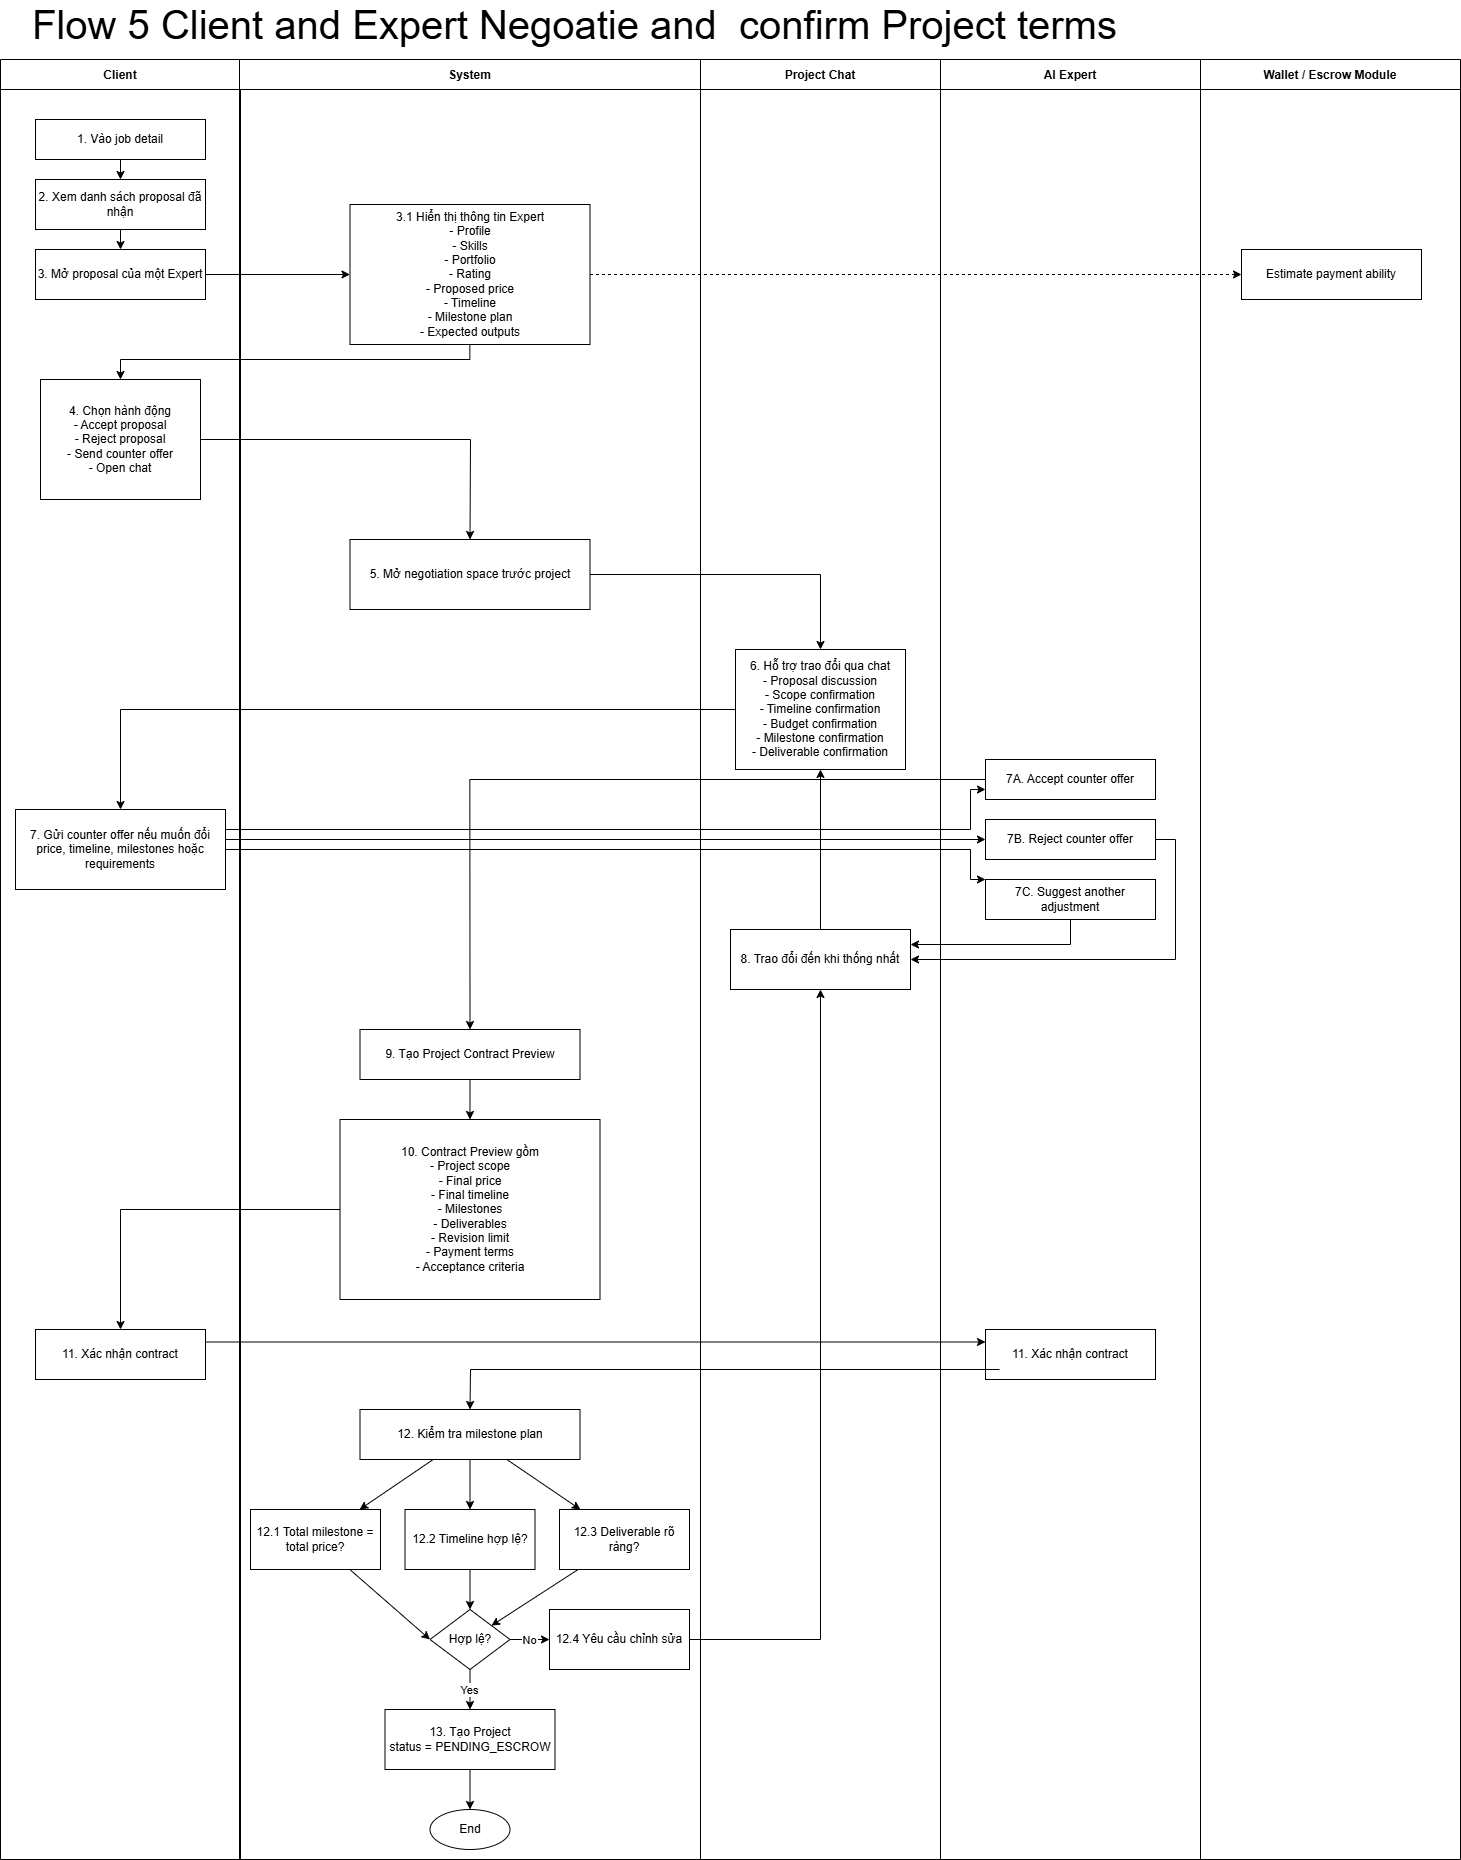

The diagram above was exported from draw.io. Its source (the exported page's mxGraphModel, read from the mxfile embedded in the PNG):
<mxGraphModel dx="2606" dy="918" grid="1" gridSize="10" guides="1" tooltips="1" connect="1" arrows="1" fold="1" page="1" pageScale="1" pageWidth="827" pageHeight="1169" math="0" shadow="0">
  <root>
    <mxCell id="0" />
    <mxCell id="1" parent="0" />
    <mxCell id="PRQirmRt7A_hsj3P37if-405" parent="1" style="swimlane;horizontal=1;startSize=30;" value="Client" vertex="1">
      <mxGeometry height="1800" width="240" x="1510" y="1270" as="geometry" />
    </mxCell>
    <mxCell id="PRQirmRt7A_hsj3P37if-406" parent="PRQirmRt7A_hsj3P37if-405" style="rounded=0;whiteSpace=wrap;html=1;strokeColor=default;" value="1. Vào job detail" vertex="1">
      <mxGeometry height="40" width="170" x="35" y="60" as="geometry" />
    </mxCell>
    <mxCell id="PRQirmRt7A_hsj3P37if-407" parent="PRQirmRt7A_hsj3P37if-405" style="rounded=0;whiteSpace=wrap;html=1;strokeColor=default;" value="2. Xem danh sách proposal đã nhận" vertex="1">
      <mxGeometry height="50" width="170" x="35" y="120" as="geometry" />
    </mxCell>
    <mxCell id="PRQirmRt7A_hsj3P37if-408" parent="PRQirmRt7A_hsj3P37if-405" style="rounded=0;whiteSpace=wrap;html=1;strokeColor=default;" value="3. Mở proposal của một Expert" vertex="1">
      <mxGeometry height="50" width="170" x="35" y="190" as="geometry" />
    </mxCell>
    <mxCell id="PRQirmRt7A_hsj3P37if-409" parent="PRQirmRt7A_hsj3P37if-405" style="rounded=0;whiteSpace=wrap;html=1;strokeColor=default;" value="4. Chọn hành động&#10;- Accept proposal&#10;- Reject proposal&#10;- Send counter offer&#10;- Open chat" vertex="1">
      <mxGeometry height="120" width="160" x="40" y="320" as="geometry" />
    </mxCell>
    <mxCell id="PRQirmRt7A_hsj3P37if-410" parent="PRQirmRt7A_hsj3P37if-405" style="rounded=0;whiteSpace=wrap;html=1;strokeColor=default;" value="7. Gửi counter offer nếu muốn đổi price, timeline, milestones hoặc requirements" vertex="1">
      <mxGeometry height="80" width="210" x="15" y="750" as="geometry" />
    </mxCell>
    <mxCell id="PRQirmRt7A_hsj3P37if-411" parent="PRQirmRt7A_hsj3P37if-405" style="rounded=0;whiteSpace=wrap;html=1;strokeColor=default;" value="11. Xác nhận contract" vertex="1">
      <mxGeometry height="50" width="170" x="35" y="1270" as="geometry" />
    </mxCell>
    <mxCell id="PRQirmRt7A_hsj3P37if-412" parent="1" style="swimlane;horizontal=1;startSize=30;" value="Project Chat" vertex="1">
      <mxGeometry height="1800" width="240" x="2210" y="1270" as="geometry" />
    </mxCell>
    <mxCell id="PRQirmRt7A_hsj3P37if-413" parent="PRQirmRt7A_hsj3P37if-412" style="rounded=0;whiteSpace=wrap;html=1;strokeColor=default;" value="6. Hỗ trợ trao đổi qua chat&#10;- Proposal discussion&#10;- Scope confirmation&#10;- Timeline confirmation&#10;- Budget confirmation&#10;- Milestone confirmation&#10;- Deliverable confirmation" vertex="1">
      <mxGeometry height="120" width="170" x="35" y="590" as="geometry" />
    </mxCell>
    <mxCell id="PRQirmRt7A_hsj3P37if-414" parent="PRQirmRt7A_hsj3P37if-412" style="rounded=0;whiteSpace=wrap;html=1;strokeColor=default;" value="8. Trao đổi đến khi thống nhất" vertex="1">
      <mxGeometry height="60" width="180" x="30" y="870" as="geometry" />
    </mxCell>
    <mxCell id="PRQirmRt7A_hsj3P37if-415" edge="1" parent="PRQirmRt7A_hsj3P37if-412" source="PRQirmRt7A_hsj3P37if-414" style="edgeStyle=orthogonalEdgeStyle;rounded=0;orthogonalLoop=1;jettySize=auto;html=1;entryX=0.5;entryY=1;entryDx=0;entryDy=0;" target="PRQirmRt7A_hsj3P37if-413">
      <mxGeometry relative="1" as="geometry" />
    </mxCell>
    <mxCell id="PRQirmRt7A_hsj3P37if-416" parent="1" style="swimlane;horizontal=1;startSize=30;" value="AI Expert" vertex="1">
      <mxGeometry height="1800" width="260" x="2450" y="1270" as="geometry" />
    </mxCell>
    <mxCell id="PRQirmRt7A_hsj3P37if-417" parent="PRQirmRt7A_hsj3P37if-416" style="rounded=0;whiteSpace=wrap;html=1;strokeColor=default;" value="7B. Reject counter offer" vertex="1">
      <mxGeometry height="40" width="170" x="45" y="760" as="geometry" />
    </mxCell>
    <mxCell id="PRQirmRt7A_hsj3P37if-418" parent="PRQirmRt7A_hsj3P37if-416" style="rounded=0;whiteSpace=wrap;html=1;strokeColor=default;" value="7C. Suggest another adjustment" vertex="1">
      <mxGeometry height="40" width="170" x="45" y="820" as="geometry" />
    </mxCell>
    <mxCell id="PRQirmRt7A_hsj3P37if-419" parent="PRQirmRt7A_hsj3P37if-416" style="rounded=0;whiteSpace=wrap;html=1;strokeColor=default;" value="7A. Accept counter offer" vertex="1">
      <mxGeometry height="40" width="170" x="45" y="700" as="geometry" />
    </mxCell>
    <mxCell id="PRQirmRt7A_hsj3P37if-420" parent="PRQirmRt7A_hsj3P37if-416" style="rounded=0;whiteSpace=wrap;html=1;strokeColor=default;" value="11. Xác nhận contract" vertex="1">
      <mxGeometry height="50" width="170" x="45" y="1270" as="geometry" />
    </mxCell>
    <mxCell id="PRQirmRt7A_hsj3P37if-421" parent="1" style="swimlane;horizontal=1;startSize=30;" value="Wallet / Escrow Module" vertex="1">
      <mxGeometry height="1800" width="260" x="2710" y="1270" as="geometry" />
    </mxCell>
    <mxCell id="PRQirmRt7A_hsj3P37if-422" parent="PRQirmRt7A_hsj3P37if-421" style="rounded=0;whiteSpace=wrap;html=1;strokeColor=default;" value="Estimate payment ability" vertex="1">
      <mxGeometry height="50" width="180" x="41" y="190" as="geometry" />
    </mxCell>
    <mxCell id="PRQirmRt7A_hsj3P37if-423" edge="1" parent="1" source="PRQirmRt7A_hsj3P37if-406" style="strokeColor=default;" target="PRQirmRt7A_hsj3P37if-407">
      <mxGeometry relative="1" as="geometry" />
    </mxCell>
    <mxCell id="PRQirmRt7A_hsj3P37if-424" edge="1" parent="1" source="PRQirmRt7A_hsj3P37if-407" style="strokeColor=default;" target="PRQirmRt7A_hsj3P37if-408">
      <mxGeometry relative="1" as="geometry" />
    </mxCell>
    <mxCell id="PRQirmRt7A_hsj3P37if-425" edge="1" parent="1" source="PRQirmRt7A_hsj3P37if-408" style="strokeColor=default;" target="PRQirmRt7A_hsj3P37if-439">
      <mxGeometry relative="1" as="geometry" />
    </mxCell>
    <mxCell id="PRQirmRt7A_hsj3P37if-426" edge="1" parent="1" source="PRQirmRt7A_hsj3P37if-439" style="dashed=1;strokeColor=default;" target="PRQirmRt7A_hsj3P37if-422">
      <mxGeometry relative="1" as="geometry" />
    </mxCell>
    <mxCell id="PRQirmRt7A_hsj3P37if-427" edge="1" parent="1" source="PRQirmRt7A_hsj3P37if-409" style="strokeColor=default;rounded=0;curved=0;entryX=0.5;entryY=0;entryDx=0;entryDy=0;" target="PRQirmRt7A_hsj3P37if-440">
      <mxGeometry relative="1" as="geometry">
        <Array as="points">
          <mxPoint x="1980" y="1650" />
        </Array>
      </mxGeometry>
    </mxCell>
    <mxCell id="PRQirmRt7A_hsj3P37if-428" edge="1" parent="1" source="PRQirmRt7A_hsj3P37if-440" style="strokeColor=default;rounded=0;curved=0;" target="PRQirmRt7A_hsj3P37if-413">
      <mxGeometry relative="1" as="geometry">
        <Array as="points">
          <mxPoint x="2330" y="1785" />
        </Array>
      </mxGeometry>
    </mxCell>
    <mxCell id="PRQirmRt7A_hsj3P37if-429" edge="1" parent="1" source="PRQirmRt7A_hsj3P37if-413" style="strokeColor=default;rounded=0;curved=0;exitX=0;exitY=0.5;exitDx=0;exitDy=0;entryX=0.5;entryY=0;entryDx=0;entryDy=0;" target="PRQirmRt7A_hsj3P37if-410">
      <mxGeometry relative="1" as="geometry">
        <Array as="points">
          <mxPoint x="1630" y="1920" />
        </Array>
        <mxPoint x="2230" y="1829.9971428571425" as="sourcePoint" />
        <mxPoint x="1720" y="1910.1400000000003" as="targetPoint" />
      </mxGeometry>
    </mxCell>
    <mxCell id="PRQirmRt7A_hsj3P37if-430" edge="1" parent="1" source="PRQirmRt7A_hsj3P37if-439" style="edgeStyle=orthogonalEdgeStyle;rounded=0;orthogonalLoop=1;jettySize=auto;html=1;entryX=0.5;entryY=0;entryDx=0;entryDy=0;" target="PRQirmRt7A_hsj3P37if-409">
      <mxGeometry relative="1" as="geometry">
        <Array as="points">
          <mxPoint x="1980" y="1570" />
          <mxPoint x="1630" y="1570" />
        </Array>
      </mxGeometry>
    </mxCell>
    <mxCell id="PRQirmRt7A_hsj3P37if-431" edge="1" parent="1" source="PRQirmRt7A_hsj3P37if-410" style="edgeStyle=orthogonalEdgeStyle;rounded=0;orthogonalLoop=1;jettySize=auto;html=1;exitX=1;exitY=0.25;exitDx=0;exitDy=0;entryX=0;entryY=0.75;entryDx=0;entryDy=0;" target="PRQirmRt7A_hsj3P37if-419">
      <mxGeometry relative="1" as="geometry">
        <Array as="points">
          <mxPoint x="2480" y="2040" />
          <mxPoint x="2480" y="2000" />
        </Array>
        <mxPoint x="2480" y="2000" as="targetPoint" />
      </mxGeometry>
    </mxCell>
    <mxCell id="PRQirmRt7A_hsj3P37if-432" edge="1" parent="1" source="PRQirmRt7A_hsj3P37if-448" style="strokeColor=default;rounded=0;curved=0;" target="PRQirmRt7A_hsj3P37if-414">
      <mxGeometry relative="1" as="geometry">
        <Array as="points">
          <mxPoint x="2330" y="2850" />
        </Array>
      </mxGeometry>
    </mxCell>
    <mxCell id="PRQirmRt7A_hsj3P37if-433" edge="1" parent="1" source="PRQirmRt7A_hsj3P37if-410" style="edgeStyle=orthogonalEdgeStyle;rounded=0;orthogonalLoop=1;jettySize=auto;html=1;exitX=1;exitY=0.5;exitDx=0;exitDy=0;entryX=0;entryY=0.5;entryDx=0;entryDy=0;" target="PRQirmRt7A_hsj3P37if-417">
      <mxGeometry relative="1" as="geometry">
        <Array as="points">
          <mxPoint x="1735" y="2050" />
        </Array>
        <mxPoint x="2495" y="2040" as="targetPoint" />
      </mxGeometry>
    </mxCell>
    <mxCell id="PRQirmRt7A_hsj3P37if-434" edge="1" parent="1" source="PRQirmRt7A_hsj3P37if-410" style="edgeStyle=orthogonalEdgeStyle;rounded=0;orthogonalLoop=1;jettySize=auto;html=1;exitX=1;exitY=0.75;exitDx=0;exitDy=0;entryX=0;entryY=0;entryDx=0;entryDy=0;" target="PRQirmRt7A_hsj3P37if-418">
      <mxGeometry relative="1" as="geometry">
        <Array as="points">
          <mxPoint x="1735" y="2060" />
          <mxPoint x="2480" y="2060" />
          <mxPoint x="2480" y="2090" />
        </Array>
        <mxPoint x="2480" y="2090" as="targetPoint" />
      </mxGeometry>
    </mxCell>
    <mxCell id="PRQirmRt7A_hsj3P37if-435" edge="1" parent="1" source="PRQirmRt7A_hsj3P37if-417" style="edgeStyle=orthogonalEdgeStyle;rounded=0;orthogonalLoop=1;jettySize=auto;html=1;exitX=1;exitY=0.5;exitDx=0;exitDy=0;entryX=1;entryY=0.5;entryDx=0;entryDy=0;" target="PRQirmRt7A_hsj3P37if-414">
      <mxGeometry relative="1" as="geometry" />
    </mxCell>
    <mxCell id="PRQirmRt7A_hsj3P37if-436" edge="1" parent="1" source="PRQirmRt7A_hsj3P37if-418" style="edgeStyle=orthogonalEdgeStyle;rounded=0;orthogonalLoop=1;jettySize=auto;html=1;exitX=0.5;exitY=1;exitDx=0;exitDy=0;entryX=1;entryY=0.25;entryDx=0;entryDy=0;" target="PRQirmRt7A_hsj3P37if-414">
      <mxGeometry relative="1" as="geometry" />
    </mxCell>
    <mxCell id="PRQirmRt7A_hsj3P37if-437" edge="1" parent="1" source="PRQirmRt7A_hsj3P37if-411" style="strokeColor=default;exitX=1;exitY=0.25;exitDx=0;exitDy=0;entryX=0;entryY=0.25;entryDx=0;entryDy=0;" target="PRQirmRt7A_hsj3P37if-420">
      <mxGeometry relative="1" as="geometry">
        <mxPoint x="1724" y="2550" as="sourcePoint" />
        <mxPoint x="2504" y="2550" as="targetPoint" />
      </mxGeometry>
    </mxCell>
    <mxCell id="PRQirmRt7A_hsj3P37if-438" parent="1" style="swimlane;horizontal=1;startSize=30;" value="System" vertex="1">
      <mxGeometry height="1800" width="461" x="1749" y="1270" as="geometry" />
    </mxCell>
    <mxCell id="PRQirmRt7A_hsj3P37if-439" parent="PRQirmRt7A_hsj3P37if-438" style="rounded=0;whiteSpace=wrap;html=1;strokeColor=default;" value="3.1 Hiển thị thông tin Expert&#10;- Profile&#10;- Skills&#10;- Portfolio&#10;- Rating&#10;- Proposed price&#10;- Timeline&#10;- Milestone plan&#10;- Expected outputs" vertex="1">
      <mxGeometry height="140" width="240" x="110.5" y="145" as="geometry" />
    </mxCell>
    <mxCell id="PRQirmRt7A_hsj3P37if-440" parent="PRQirmRt7A_hsj3P37if-438" style="rounded=0;whiteSpace=wrap;html=1;strokeColor=default;" value="5. Mở negotiation space trước project" vertex="1">
      <mxGeometry height="70" width="240" x="110.5" y="480" as="geometry" />
    </mxCell>
    <mxCell id="PRQirmRt7A_hsj3P37if-441" parent="PRQirmRt7A_hsj3P37if-438" style="rounded=0;whiteSpace=wrap;html=1;strokeColor=default;" value="9. Tạo Project Contract Preview" vertex="1">
      <mxGeometry height="50" width="220" x="120.5" y="970" as="geometry" />
    </mxCell>
    <mxCell id="PRQirmRt7A_hsj3P37if-442" parent="PRQirmRt7A_hsj3P37if-438" style="rounded=0;whiteSpace=wrap;html=1;strokeColor=default;" value="10. Contract Preview gồm&#10;- Project scope&#10;- Final price&#10;- Final timeline&#10;- Milestones&#10;- Deliverables&#10;- Revision limit&#10;- Payment terms&#10;- Acceptance criteria" vertex="1">
      <mxGeometry height="180" width="260" x="100.5" y="1060" as="geometry" />
    </mxCell>
    <mxCell id="PRQirmRt7A_hsj3P37if-443" parent="PRQirmRt7A_hsj3P37if-438" style="rounded=0;whiteSpace=wrap;html=1;strokeColor=default;" value="12. Kiểm tra milestone plan" vertex="1">
      <mxGeometry height="50" width="220" x="120.5" y="1350" as="geometry" />
    </mxCell>
    <mxCell id="PRQirmRt7A_hsj3P37if-444" parent="PRQirmRt7A_hsj3P37if-438" style="rounded=0;whiteSpace=wrap;html=1;strokeColor=default;" value="12.1 Total milestone = total price?" vertex="1">
      <mxGeometry height="60" width="130" x="11" y="1450" as="geometry" />
    </mxCell>
    <mxCell id="PRQirmRt7A_hsj3P37if-445" parent="PRQirmRt7A_hsj3P37if-438" style="rounded=0;whiteSpace=wrap;html=1;strokeColor=default;" value="12.2 Timeline hợp lệ?" vertex="1">
      <mxGeometry height="60" width="130" x="165.5" y="1450" as="geometry" />
    </mxCell>
    <mxCell id="PRQirmRt7A_hsj3P37if-446" parent="PRQirmRt7A_hsj3P37if-438" style="rounded=0;whiteSpace=wrap;html=1;strokeColor=default;" value="12.3 Deliverable rõ ràng?" vertex="1">
      <mxGeometry height="60" width="130" x="320" y="1450" as="geometry" />
    </mxCell>
    <mxCell id="PRQirmRt7A_hsj3P37if-447" parent="PRQirmRt7A_hsj3P37if-438" style="rhombus;whiteSpace=wrap;html=1;strokeColor=default;" value="Hợp lệ?" vertex="1">
      <mxGeometry height="60" width="80" x="190.5" y="1550" as="geometry" />
    </mxCell>
    <mxCell id="PRQirmRt7A_hsj3P37if-448" parent="PRQirmRt7A_hsj3P37if-438" style="rounded=0;whiteSpace=wrap;html=1;strokeColor=default;" value="12.4 Yêu cầu chỉnh sửa" vertex="1">
      <mxGeometry height="60" width="140" x="310" y="1550" as="geometry" />
    </mxCell>
    <mxCell id="PRQirmRt7A_hsj3P37if-449" parent="PRQirmRt7A_hsj3P37if-438" style="rounded=0;whiteSpace=wrap;html=1;strokeColor=default;" value="13. Tạo Project&#10;status = PENDING_ESCROW" vertex="1">
      <mxGeometry height="60" width="170" x="145.5" y="1650" as="geometry" />
    </mxCell>
    <mxCell id="PRQirmRt7A_hsj3P37if-450" parent="PRQirmRt7A_hsj3P37if-438" style="ellipse;whiteSpace=wrap;html=1;" value="End" vertex="1">
      <mxGeometry height="40" width="80" x="190.5" y="1750" as="geometry" />
    </mxCell>
    <mxCell id="PRQirmRt7A_hsj3P37if-451" edge="1" parent="PRQirmRt7A_hsj3P37if-438" source="PRQirmRt7A_hsj3P37if-443" style="strokeColor=default;" target="PRQirmRt7A_hsj3P37if-444">
      <mxGeometry relative="1" as="geometry" />
    </mxCell>
    <mxCell id="PRQirmRt7A_hsj3P37if-452" edge="1" parent="PRQirmRt7A_hsj3P37if-438" source="PRQirmRt7A_hsj3P37if-443" style="strokeColor=default;" target="PRQirmRt7A_hsj3P37if-445">
      <mxGeometry relative="1" as="geometry" />
    </mxCell>
    <mxCell id="PRQirmRt7A_hsj3P37if-453" edge="1" parent="PRQirmRt7A_hsj3P37if-438" source="PRQirmRt7A_hsj3P37if-443" style="strokeColor=default;" target="PRQirmRt7A_hsj3P37if-446">
      <mxGeometry relative="1" as="geometry" />
    </mxCell>
    <mxCell id="PRQirmRt7A_hsj3P37if-454" edge="1" parent="PRQirmRt7A_hsj3P37if-438" source="PRQirmRt7A_hsj3P37if-444" style="strokeColor=default;entryX=0;entryY=0.5;entryDx=0;entryDy=0;" target="PRQirmRt7A_hsj3P37if-447">
      <mxGeometry relative="1" as="geometry" />
    </mxCell>
    <mxCell id="PRQirmRt7A_hsj3P37if-455" edge="1" parent="PRQirmRt7A_hsj3P37if-438" source="PRQirmRt7A_hsj3P37if-445" style="strokeColor=default;" target="PRQirmRt7A_hsj3P37if-447">
      <mxGeometry relative="1" as="geometry" />
    </mxCell>
    <mxCell id="PRQirmRt7A_hsj3P37if-456" edge="1" parent="PRQirmRt7A_hsj3P37if-438" source="PRQirmRt7A_hsj3P37if-446" style="strokeColor=default;" target="PRQirmRt7A_hsj3P37if-447">
      <mxGeometry relative="1" as="geometry" />
    </mxCell>
    <mxCell id="PRQirmRt7A_hsj3P37if-457" edge="1" parent="PRQirmRt7A_hsj3P37if-438" source="PRQirmRt7A_hsj3P37if-447" style="strokeColor=default;" target="PRQirmRt7A_hsj3P37if-448" value="No">
      <mxGeometry relative="1" as="geometry" />
    </mxCell>
    <mxCell id="PRQirmRt7A_hsj3P37if-458" edge="1" parent="PRQirmRt7A_hsj3P37if-438" source="PRQirmRt7A_hsj3P37if-447" style="strokeColor=default;" target="PRQirmRt7A_hsj3P37if-449" value="Yes">
      <mxGeometry relative="1" as="geometry" />
    </mxCell>
    <mxCell id="PRQirmRt7A_hsj3P37if-459" edge="1" parent="PRQirmRt7A_hsj3P37if-438" source="PRQirmRt7A_hsj3P37if-449" target="PRQirmRt7A_hsj3P37if-450">
      <mxGeometry relative="1" as="geometry" />
    </mxCell>
    <mxCell id="PRQirmRt7A_hsj3P37if-460" edge="1" parent="PRQirmRt7A_hsj3P37if-438" style="strokeColor=default;rounded=0;exitX=0;exitY=1;exitDx=0;exitDy=0;entryX=0.5;entryY=0;entryDx=0;entryDy=0;" target="PRQirmRt7A_hsj3P37if-443">
      <mxGeometry relative="1" as="geometry">
        <Array as="points">
          <mxPoint x="231" y="1310" />
        </Array>
        <mxPoint x="760" y="1310" as="sourcePoint" />
        <mxPoint x="245" y="1360" as="targetPoint" />
      </mxGeometry>
    </mxCell>
    <mxCell id="PRQirmRt7A_hsj3P37if-461" edge="1" parent="PRQirmRt7A_hsj3P37if-438" source="PRQirmRt7A_hsj3P37if-441" style="strokeColor=default;" target="PRQirmRt7A_hsj3P37if-442">
      <mxGeometry relative="1" as="geometry" />
    </mxCell>
    <mxCell id="PRQirmRt7A_hsj3P37if-462" edge="1" parent="1" source="PRQirmRt7A_hsj3P37if-419" style="edgeStyle=orthogonalEdgeStyle;rounded=0;orthogonalLoop=1;jettySize=auto;html=1;exitX=0;exitY=0.5;exitDx=0;exitDy=0;entryX=0.5;entryY=0;entryDx=0;entryDy=0;" target="PRQirmRt7A_hsj3P37if-441">
      <mxGeometry relative="1" as="geometry" />
    </mxCell>
    <mxCell id="PRQirmRt7A_hsj3P37if-463" edge="1" parent="1" source="PRQirmRt7A_hsj3P37if-442" style="strokeColor=default;rounded=0;curved=0;entryX=0.5;entryY=0;entryDx=0;entryDy=0;exitX=0;exitY=0.5;exitDx=0;exitDy=0;" target="PRQirmRt7A_hsj3P37if-411">
      <mxGeometry relative="1" as="geometry">
        <Array as="points">
          <mxPoint x="1630" y="2420" />
        </Array>
        <mxPoint x="1830" y="2470" as="sourcePoint" />
        <mxPoint x="1639" y="2540" as="targetPoint" />
      </mxGeometry>
    </mxCell>
    <mxCell id="BmpUSaYBlfUQWR8nAKS3-1" parent="1" style="text;html=1;whiteSpace=wrap;align=left;verticalAlign=middle;rounded=0;fillColor=default;" value="&lt;font style=&quot;font-size: 40px;&quot;&gt;Flow 5 Client and Expert Negoatie and&amp;nbsp; confirm Project terms&lt;/font&gt;" vertex="1">
      <mxGeometry height="30" width="1240" x="1540" y="1220" as="geometry" />
    </mxCell>
  </root>
</mxGraphModel>